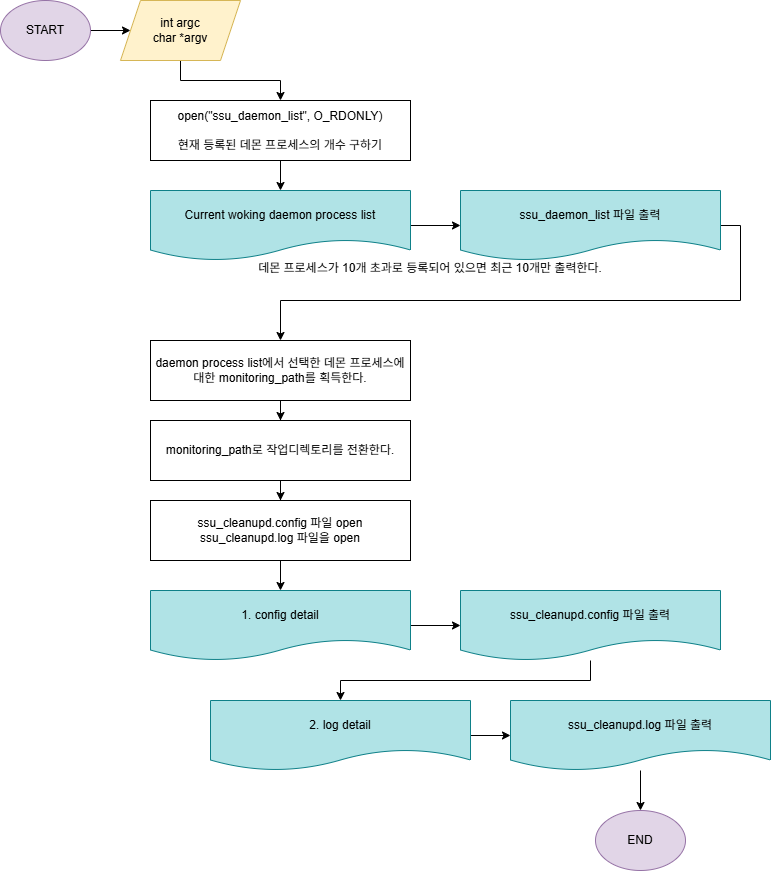

The diagram above was exported from draw.io. Its source (the exported page's mxGraphModel, read from the mxfile embedded in the PNG):
<mxGraphModel dx="1092" dy="993" grid="1" gridSize="10" guides="1" tooltips="1" connect="1" arrows="1" fold="1" page="1" pageScale="1" pageWidth="827" pageHeight="1169" math="0" shadow="0">
  <root>
    <mxCell id="WIyWlLk6GJQsqaUBKTNV-0" />
    <mxCell id="WIyWlLk6GJQsqaUBKTNV-1" parent="WIyWlLk6GJQsqaUBKTNV-0" />
    <mxCell id="eJRkGgB_VGHS6ETDry56-5" value="" style="edgeStyle=orthogonalEdgeStyle;rounded=0;orthogonalLoop=1;jettySize=auto;html=1;" edge="1" parent="WIyWlLk6GJQsqaUBKTNV-1" source="eJRkGgB_VGHS6ETDry56-0" target="eJRkGgB_VGHS6ETDry56-1">
      <mxGeometry relative="1" as="geometry" />
    </mxCell>
    <mxCell id="eJRkGgB_VGHS6ETDry56-0" value="START" style="ellipse;whiteSpace=wrap;html=1;fillColor=#e1d5e7;strokeColor=#9673a6;" vertex="1" parent="WIyWlLk6GJQsqaUBKTNV-1">
      <mxGeometry x="40" y="40" width="90" height="60" as="geometry" />
    </mxCell>
    <mxCell id="eJRkGgB_VGHS6ETDry56-12" value="" style="edgeStyle=orthogonalEdgeStyle;rounded=0;orthogonalLoop=1;jettySize=auto;html=1;" edge="1" parent="WIyWlLk6GJQsqaUBKTNV-1" source="eJRkGgB_VGHS6ETDry56-1" target="eJRkGgB_VGHS6ETDry56-3">
      <mxGeometry relative="1" as="geometry" />
    </mxCell>
    <mxCell id="eJRkGgB_VGHS6ETDry56-1" value="int argc&lt;div&gt;char *argv&lt;/div&gt;" style="shape=parallelogram;perimeter=parallelogramPerimeter;whiteSpace=wrap;html=1;fixedSize=1;fillColor=#fff2cc;strokeColor=#d6b656;" vertex="1" parent="WIyWlLk6GJQsqaUBKTNV-1">
      <mxGeometry x="160" y="40" width="120" height="60" as="geometry" />
    </mxCell>
    <mxCell id="eJRkGgB_VGHS6ETDry56-13" value="" style="edgeStyle=orthogonalEdgeStyle;rounded=0;orthogonalLoop=1;jettySize=auto;html=1;" edge="1" parent="WIyWlLk6GJQsqaUBKTNV-1" source="eJRkGgB_VGHS6ETDry56-3" target="eJRkGgB_VGHS6ETDry56-7">
      <mxGeometry relative="1" as="geometry" />
    </mxCell>
    <mxCell id="eJRkGgB_VGHS6ETDry56-3" value="&lt;div&gt;open(&quot;ssu_daemon_list&quot;, O_RDONLY)&lt;/div&gt;&lt;div&gt;&lt;br&gt;&lt;/div&gt;현재 등록된 데몬 프로세스의 개수 구하기" style="rounded=0;whiteSpace=wrap;html=1;" vertex="1" parent="WIyWlLk6GJQsqaUBKTNV-1">
      <mxGeometry x="190" y="140" width="260" height="60" as="geometry" />
    </mxCell>
    <mxCell id="eJRkGgB_VGHS6ETDry56-14" value="" style="edgeStyle=orthogonalEdgeStyle;rounded=0;orthogonalLoop=1;jettySize=auto;html=1;" edge="1" parent="WIyWlLk6GJQsqaUBKTNV-1" source="eJRkGgB_VGHS6ETDry56-7" target="eJRkGgB_VGHS6ETDry56-10">
      <mxGeometry relative="1" as="geometry" />
    </mxCell>
    <mxCell id="eJRkGgB_VGHS6ETDry56-7" value="Current woking daemon process list" style="shape=document;whiteSpace=wrap;html=1;boundedLbl=1;fillColor=#b0e3e6;strokeColor=#0e8088;" vertex="1" parent="WIyWlLk6GJQsqaUBKTNV-1">
      <mxGeometry x="190" y="230" width="260" height="70" as="geometry" />
    </mxCell>
    <mxCell id="eJRkGgB_VGHS6ETDry56-19" style="edgeStyle=orthogonalEdgeStyle;rounded=0;orthogonalLoop=1;jettySize=auto;html=1;exitX=1;exitY=0.5;exitDx=0;exitDy=0;" edge="1" parent="WIyWlLk6GJQsqaUBKTNV-1" source="eJRkGgB_VGHS6ETDry56-10" target="eJRkGgB_VGHS6ETDry56-18">
      <mxGeometry relative="1" as="geometry" />
    </mxCell>
    <mxCell id="eJRkGgB_VGHS6ETDry56-10" value="ssu_daemon_list 파일 출력" style="shape=document;whiteSpace=wrap;html=1;boundedLbl=1;fillColor=#b0e3e6;strokeColor=#0e8088;" vertex="1" parent="WIyWlLk6GJQsqaUBKTNV-1">
      <mxGeometry x="500" y="230" width="260" height="70" as="geometry" />
    </mxCell>
    <mxCell id="eJRkGgB_VGHS6ETDry56-15" value="데몬 프로세스가 10개 초과로 등록되어 있으면 최근 10개만 출력한다." style="text;html=1;align=center;verticalAlign=middle;whiteSpace=wrap;rounded=0;" vertex="1" parent="WIyWlLk6GJQsqaUBKTNV-1">
      <mxGeometry x="290" y="293" width="360" height="30" as="geometry" />
    </mxCell>
    <mxCell id="eJRkGgB_VGHS6ETDry56-23" style="edgeStyle=orthogonalEdgeStyle;rounded=0;orthogonalLoop=1;jettySize=auto;html=1;entryX=0.5;entryY=0;entryDx=0;entryDy=0;" edge="1" parent="WIyWlLk6GJQsqaUBKTNV-1" source="eJRkGgB_VGHS6ETDry56-18" target="eJRkGgB_VGHS6ETDry56-20">
      <mxGeometry relative="1" as="geometry" />
    </mxCell>
    <mxCell id="eJRkGgB_VGHS6ETDry56-18" value="daemon process list에서 선택한 데몬 프로세스에 대한 monitoring_path를 획득한다." style="rounded=0;whiteSpace=wrap;html=1;" vertex="1" parent="WIyWlLk6GJQsqaUBKTNV-1">
      <mxGeometry x="190" y="380" width="260" height="60" as="geometry" />
    </mxCell>
    <mxCell id="eJRkGgB_VGHS6ETDry56-24" value="" style="edgeStyle=orthogonalEdgeStyle;rounded=0;orthogonalLoop=1;jettySize=auto;html=1;" edge="1" parent="WIyWlLk6GJQsqaUBKTNV-1" source="eJRkGgB_VGHS6ETDry56-20" target="eJRkGgB_VGHS6ETDry56-21">
      <mxGeometry relative="1" as="geometry" />
    </mxCell>
    <mxCell id="eJRkGgB_VGHS6ETDry56-20" value="monitoring_path로 작업디렉토리를 전환한다." style="rounded=0;whiteSpace=wrap;html=1;" vertex="1" parent="WIyWlLk6GJQsqaUBKTNV-1">
      <mxGeometry x="190" y="460" width="260" height="60" as="geometry" />
    </mxCell>
    <mxCell id="eJRkGgB_VGHS6ETDry56-29" value="" style="edgeStyle=orthogonalEdgeStyle;rounded=0;orthogonalLoop=1;jettySize=auto;html=1;" edge="1" parent="WIyWlLk6GJQsqaUBKTNV-1" source="eJRkGgB_VGHS6ETDry56-21" target="eJRkGgB_VGHS6ETDry56-25">
      <mxGeometry relative="1" as="geometry" />
    </mxCell>
    <mxCell id="eJRkGgB_VGHS6ETDry56-21" value="ssu_cleanupd.config 파일 open&lt;div&gt;ssu_cleanupd.log 파일을 open&lt;/div&gt;" style="rounded=0;whiteSpace=wrap;html=1;" vertex="1" parent="WIyWlLk6GJQsqaUBKTNV-1">
      <mxGeometry x="190" y="540" width="260" height="60" as="geometry" />
    </mxCell>
    <mxCell id="eJRkGgB_VGHS6ETDry56-30" value="" style="edgeStyle=orthogonalEdgeStyle;rounded=0;orthogonalLoop=1;jettySize=auto;html=1;" edge="1" parent="WIyWlLk6GJQsqaUBKTNV-1" source="eJRkGgB_VGHS6ETDry56-25" target="eJRkGgB_VGHS6ETDry56-27">
      <mxGeometry relative="1" as="geometry" />
    </mxCell>
    <mxCell id="eJRkGgB_VGHS6ETDry56-25" value="1. config detail" style="shape=document;whiteSpace=wrap;html=1;boundedLbl=1;fillColor=#b0e3e6;strokeColor=#0e8088;" vertex="1" parent="WIyWlLk6GJQsqaUBKTNV-1">
      <mxGeometry x="190" y="630" width="260" height="70" as="geometry" />
    </mxCell>
    <mxCell id="eJRkGgB_VGHS6ETDry56-35" value="" style="edgeStyle=orthogonalEdgeStyle;rounded=0;orthogonalLoop=1;jettySize=auto;html=1;" edge="1" parent="WIyWlLk6GJQsqaUBKTNV-1" source="eJRkGgB_VGHS6ETDry56-26" target="eJRkGgB_VGHS6ETDry56-28">
      <mxGeometry relative="1" as="geometry" />
    </mxCell>
    <mxCell id="eJRkGgB_VGHS6ETDry56-26" value="2. log detail" style="shape=document;whiteSpace=wrap;html=1;boundedLbl=1;fillColor=#b0e3e6;strokeColor=#0e8088;" vertex="1" parent="WIyWlLk6GJQsqaUBKTNV-1">
      <mxGeometry x="250" y="740" width="260" height="70" as="geometry" />
    </mxCell>
    <mxCell id="eJRkGgB_VGHS6ETDry56-34" style="edgeStyle=orthogonalEdgeStyle;rounded=0;orthogonalLoop=1;jettySize=auto;html=1;entryX=0.5;entryY=0;entryDx=0;entryDy=0;" edge="1" parent="WIyWlLk6GJQsqaUBKTNV-1" source="eJRkGgB_VGHS6ETDry56-27" target="eJRkGgB_VGHS6ETDry56-26">
      <mxGeometry relative="1" as="geometry" />
    </mxCell>
    <mxCell id="eJRkGgB_VGHS6ETDry56-27" value="ssu_cleanupd.config 파일 출력" style="shape=document;whiteSpace=wrap;html=1;boundedLbl=1;fillColor=#b0e3e6;strokeColor=#0e8088;" vertex="1" parent="WIyWlLk6GJQsqaUBKTNV-1">
      <mxGeometry x="500" y="630" width="260" height="70" as="geometry" />
    </mxCell>
    <mxCell id="eJRkGgB_VGHS6ETDry56-38" style="edgeStyle=orthogonalEdgeStyle;rounded=0;orthogonalLoop=1;jettySize=auto;html=1;entryX=0.5;entryY=0;entryDx=0;entryDy=0;" edge="1" parent="WIyWlLk6GJQsqaUBKTNV-1" source="eJRkGgB_VGHS6ETDry56-28" target="eJRkGgB_VGHS6ETDry56-37">
      <mxGeometry relative="1" as="geometry" />
    </mxCell>
    <mxCell id="eJRkGgB_VGHS6ETDry56-28" value="ssu_cleanupd.log 파일 출력" style="shape=document;whiteSpace=wrap;html=1;boundedLbl=1;fillColor=#b0e3e6;strokeColor=#0e8088;" vertex="1" parent="WIyWlLk6GJQsqaUBKTNV-1">
      <mxGeometry x="550" y="740" width="260" height="70" as="geometry" />
    </mxCell>
    <mxCell id="eJRkGgB_VGHS6ETDry56-37" value="END" style="ellipse;whiteSpace=wrap;html=1;fillColor=#e1d5e7;strokeColor=#9673a6;" vertex="1" parent="WIyWlLk6GJQsqaUBKTNV-1">
      <mxGeometry x="635" y="850" width="90" height="60" as="geometry" />
    </mxCell>
  </root>
</mxGraphModel>